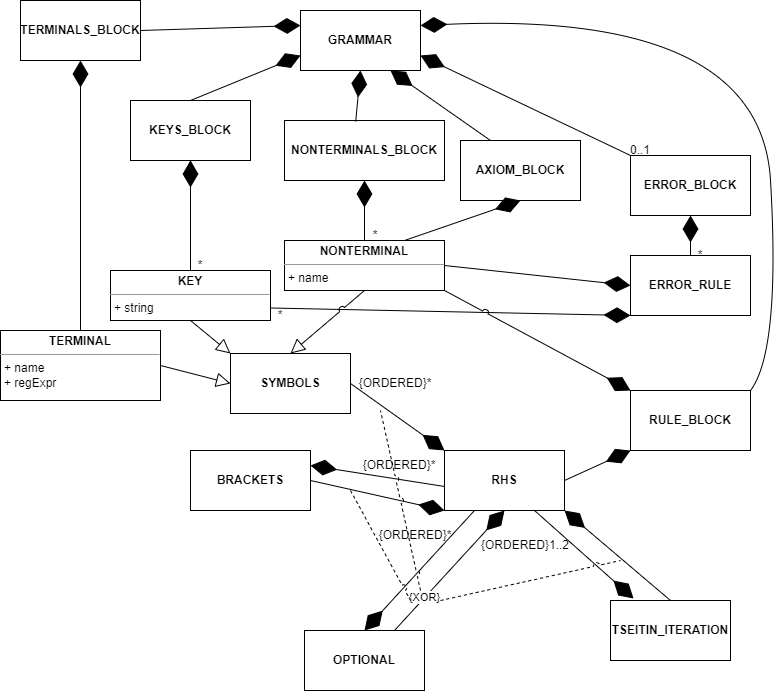

The diagram above was exported from draw.io. Its source (the exported page's mxGraphModel, read from the mxfile embedded in the PNG):
<mxGraphModel dx="1247" dy="685" grid="1" gridSize="10" guides="1" tooltips="1" connect="1" arrows="1" fold="1" page="1" pageScale="1" pageWidth="1169" pageHeight="826" math="0" shadow="0">
  <root>
    <mxCell id="0" />
    <mxCell id="1" parent="0" />
    <mxCell id="9WG_NHGHqBpui-2nb_rg-8" value="" style="endArrow=diamondThin;endFill=1;endSize=24;html=1;exitX=0.5;exitY=0;exitDx=0;exitDy=0;entryX=0;entryY=0;entryDx=0;entryDy=0;curved=1;" parent="1" source="9WG_NHGHqBpui-2nb_rg-2" edge="1">
      <mxGeometry width="160" relative="1" as="geometry">
        <mxPoint x="500" y="270" as="sourcePoint" />
        <mxPoint x="490" y="10" as="targetPoint" />
        <Array as="points">
          <mxPoint x="-350" y="-110" />
        </Array>
      </mxGeometry>
    </mxCell>
    <mxCell id="9WG_NHGHqBpui-2nb_rg-137" value="" style="endArrow=diamondThin;endFill=1;endSize=24;html=1;exitX=0;exitY=1;exitDx=0;exitDy=0;entryX=0.5;entryY=1;entryDx=0;entryDy=0;curved=1;" parent="1" target="9WG_NHGHqBpui-2nb_rg-134" edge="1">
      <mxGeometry width="160" relative="1" as="geometry">
        <mxPoint x="1490" y="385" as="sourcePoint" />
        <mxPoint x="1330" y="450" as="targetPoint" />
        <Array as="points">
          <mxPoint x="1460" y="500" />
          <mxPoint x="1440" y="520" />
          <mxPoint x="1220" y="590" />
          <mxPoint x="1300" y="840" />
        </Array>
      </mxGeometry>
    </mxCell>
    <mxCell id="9WG_NHGHqBpui-2nb_rg-147" value="" style="endArrow=diamondThin;endFill=1;endSize=24;html=1;exitX=0.423;exitY=0.991;exitDx=0;exitDy=0;entryX=0.454;entryY=0.98;entryDx=0;entryDy=0;curved=1;entryPerimeter=0;exitPerimeter=0;" parent="1" target="9WG_NHGHqBpui-2nb_rg-142" edge="1">
      <mxGeometry width="160" relative="1" as="geometry">
        <mxPoint x="1540.7600000000002" y="384.46000000000004" as="sourcePoint" />
        <mxPoint x="1480" y="605" as="targetPoint" />
        <Array as="points">
          <mxPoint x="1510" y="820" />
        </Array>
      </mxGeometry>
    </mxCell>
    <mxCell id="LKAKo_rA1OwzLk9EC3xo-1" value="&lt;b&gt;GRAMMAR&lt;/b&gt;" style="rounded=0;whiteSpace=wrap;html=1;" vertex="1" parent="1">
      <mxGeometry x="520" y="40" width="120" height="60" as="geometry" />
    </mxCell>
    <mxCell id="LKAKo_rA1OwzLk9EC3xo-3" value="&lt;p style=&quot;margin:0px;margin-top:4px;text-align:center;&quot;&gt;&lt;b&gt;TERMINAL&lt;/b&gt;&lt;/p&gt;&lt;hr size=&quot;1&quot;&gt;&lt;p style=&quot;margin:0px;margin-left:4px;&quot;&gt;+ name&lt;/p&gt;&lt;p style=&quot;margin:0px;margin-left:4px;&quot;&gt;+ regExpr&lt;/p&gt;" style="verticalAlign=top;align=left;overflow=fill;fontSize=12;fontFamily=Helvetica;html=1;" vertex="1" parent="1">
      <mxGeometry x="220" y="360" width="160" height="70" as="geometry" />
    </mxCell>
    <mxCell id="LKAKo_rA1OwzLk9EC3xo-4" value="&lt;p style=&quot;margin:0px;margin-top:4px;text-align:center;&quot;&gt;&lt;b&gt;NONTERMINAL&lt;/b&gt;&lt;/p&gt;&lt;hr size=&quot;1&quot;&gt;&lt;p style=&quot;margin:0px;margin-left:4px;&quot;&gt;+ name&lt;/p&gt;" style="verticalAlign=top;align=left;overflow=fill;fontSize=12;fontFamily=Helvetica;html=1;" vertex="1" parent="1">
      <mxGeometry x="504" y="270" width="160" height="50" as="geometry" />
    </mxCell>
    <mxCell id="LKAKo_rA1OwzLk9EC3xo-16" value="" style="edgeStyle=orthogonalEdgeStyle;rounded=0;orthogonalLoop=1;jettySize=auto;html=1;" edge="1" parent="1" source="LKAKo_rA1OwzLk9EC3xo-5" target="LKAKo_rA1OwzLk9EC3xo-10">
      <mxGeometry relative="1" as="geometry" />
    </mxCell>
    <mxCell id="LKAKo_rA1OwzLk9EC3xo-5" value="&lt;p style=&quot;margin:0px;margin-top:4px;text-align:center;&quot;&gt;&lt;b&gt;KEY&lt;/b&gt;&lt;/p&gt;&lt;hr size=&quot;1&quot;&gt;&lt;p style=&quot;margin:0px;margin-left:4px;&quot;&gt;+ string&lt;/p&gt;" style="verticalAlign=top;align=left;overflow=fill;fontSize=12;fontFamily=Helvetica;html=1;" vertex="1" parent="1">
      <mxGeometry x="330" y="300" width="160" height="50" as="geometry" />
    </mxCell>
    <mxCell id="LKAKo_rA1OwzLk9EC3xo-6" value="&lt;b&gt;TERMINALS_BLOCK&lt;/b&gt;" style="rounded=0;whiteSpace=wrap;html=1;" vertex="1" parent="1">
      <mxGeometry x="240" y="30" width="120" height="60" as="geometry" />
    </mxCell>
    <mxCell id="LKAKo_rA1OwzLk9EC3xo-7" value="" style="endArrow=diamondThin;endFill=1;endSize=24;html=1;rounded=0;exitX=0.5;exitY=0;exitDx=0;exitDy=0;entryX=0.5;entryY=1;entryDx=0;entryDy=0;" edge="1" parent="1" source="LKAKo_rA1OwzLk9EC3xo-3" target="LKAKo_rA1OwzLk9EC3xo-6">
      <mxGeometry width="160" relative="1" as="geometry">
        <mxPoint x="600" y="390" as="sourcePoint" />
        <mxPoint x="760" y="390" as="targetPoint" />
      </mxGeometry>
    </mxCell>
    <mxCell id="LKAKo_rA1OwzLk9EC3xo-8" value="*" style="text;html=1;strokeColor=none;fillColor=none;align=center;verticalAlign=middle;whiteSpace=wrap;rounded=0;" vertex="1" parent="1">
      <mxGeometry x="410" y="280" width="20" height="30" as="geometry" />
    </mxCell>
    <mxCell id="LKAKo_rA1OwzLk9EC3xo-9" value="" style="endArrow=diamondThin;endFill=1;endSize=24;html=1;rounded=0;exitX=1;exitY=0.5;exitDx=0;exitDy=0;entryX=0;entryY=0.25;entryDx=0;entryDy=0;" edge="1" parent="1" source="LKAKo_rA1OwzLk9EC3xo-6" target="LKAKo_rA1OwzLk9EC3xo-1">
      <mxGeometry width="160" relative="1" as="geometry">
        <mxPoint x="310" y="370" as="sourcePoint" />
        <mxPoint x="310" y="300" as="targetPoint" />
      </mxGeometry>
    </mxCell>
    <mxCell id="LKAKo_rA1OwzLk9EC3xo-10" value="&lt;b&gt;KEYS_BLOCK&lt;/b&gt;" style="rounded=0;whiteSpace=wrap;html=1;" vertex="1" parent="1">
      <mxGeometry x="350" y="130" width="120" height="60" as="geometry" />
    </mxCell>
    <mxCell id="LKAKo_rA1OwzLk9EC3xo-11" value="" style="endArrow=diamondThin;endFill=1;endSize=24;html=1;rounded=0;exitX=0.5;exitY=0;exitDx=0;exitDy=0;entryX=0;entryY=0.75;entryDx=0;entryDy=0;" edge="1" parent="1" source="LKAKo_rA1OwzLk9EC3xo-10" target="LKAKo_rA1OwzLk9EC3xo-1">
      <mxGeometry width="160" relative="1" as="geometry">
        <mxPoint x="370" y="70" as="sourcePoint" />
        <mxPoint x="530" y="65" as="targetPoint" />
      </mxGeometry>
    </mxCell>
    <mxCell id="LKAKo_rA1OwzLk9EC3xo-12" value="" style="endArrow=diamondThin;endFill=1;endSize=24;html=1;rounded=0;exitX=0.5;exitY=0;exitDx=0;exitDy=0;entryX=0.5;entryY=1;entryDx=0;entryDy=0;" edge="1" parent="1" source="LKAKo_rA1OwzLk9EC3xo-5" target="LKAKo_rA1OwzLk9EC3xo-10">
      <mxGeometry width="160" relative="1" as="geometry">
        <mxPoint x="455" y="140" as="sourcePoint" />
        <mxPoint x="530" y="95" as="targetPoint" />
      </mxGeometry>
    </mxCell>
    <mxCell id="LKAKo_rA1OwzLk9EC3xo-13" value="&lt;b&gt;NONTERMINALS_BLOCK&lt;/b&gt;" style="rounded=0;whiteSpace=wrap;html=1;" vertex="1" parent="1">
      <mxGeometry x="504" y="150" width="160" height="60" as="geometry" />
    </mxCell>
    <mxCell id="LKAKo_rA1OwzLk9EC3xo-14" value="" style="endArrow=diamondThin;endFill=1;endSize=24;html=1;rounded=0;exitX=0.445;exitY=0.018;exitDx=0;exitDy=0;exitPerimeter=0;entryX=0.5;entryY=1;entryDx=0;entryDy=0;" edge="1" parent="1" source="LKAKo_rA1OwzLk9EC3xo-13" target="LKAKo_rA1OwzLk9EC3xo-1">
      <mxGeometry width="160" relative="1" as="geometry">
        <mxPoint x="555.0000000000002" y="180" as="sourcePoint" />
        <mxPoint x="575" y="100" as="targetPoint" />
      </mxGeometry>
    </mxCell>
    <mxCell id="LKAKo_rA1OwzLk9EC3xo-15" value="" style="endArrow=diamondThin;endFill=1;endSize=24;html=1;rounded=0;exitX=0.5;exitY=0;exitDx=0;exitDy=0;entryX=0.5;entryY=1;entryDx=0;entryDy=0;" edge="1" parent="1" source="LKAKo_rA1OwzLk9EC3xo-4" target="LKAKo_rA1OwzLk9EC3xo-13">
      <mxGeometry width="160" relative="1" as="geometry">
        <mxPoint x="581" y="201" as="sourcePoint" />
        <mxPoint x="560" y="110" as="targetPoint" />
      </mxGeometry>
    </mxCell>
    <mxCell id="LKAKo_rA1OwzLk9EC3xo-17" value="*" style="text;html=1;strokeColor=none;fillColor=none;align=center;verticalAlign=middle;whiteSpace=wrap;rounded=0;" vertex="1" parent="1">
      <mxGeometry x="585" y="250" width="20" height="30" as="geometry" />
    </mxCell>
    <mxCell id="LKAKo_rA1OwzLk9EC3xo-19" value="&lt;b&gt;AXIOM_BLOCK&lt;/b&gt;" style="rounded=0;whiteSpace=wrap;html=1;" vertex="1" parent="1">
      <mxGeometry x="680" y="170" width="120" height="60" as="geometry" />
    </mxCell>
    <mxCell id="LKAKo_rA1OwzLk9EC3xo-20" value="" style="endArrow=diamondThin;endFill=1;endSize=24;html=1;rounded=0;exitX=0.75;exitY=0;exitDx=0;exitDy=0;entryX=0.5;entryY=1;entryDx=0;entryDy=0;" edge="1" parent="1" source="LKAKo_rA1OwzLk9EC3xo-4" target="LKAKo_rA1OwzLk9EC3xo-19">
      <mxGeometry width="160" relative="1" as="geometry">
        <mxPoint x="770" y="310.0000000000001" as="sourcePoint" />
        <mxPoint x="740" y="110" as="targetPoint" />
      </mxGeometry>
    </mxCell>
    <mxCell id="LKAKo_rA1OwzLk9EC3xo-22" value="" style="endArrow=diamondThin;endFill=1;endSize=24;html=1;rounded=0;exitX=0.25;exitY=0;exitDx=0;exitDy=0;entryX=0.75;entryY=1;entryDx=0;entryDy=0;" edge="1" parent="1" source="LKAKo_rA1OwzLk9EC3xo-19" target="LKAKo_rA1OwzLk9EC3xo-1">
      <mxGeometry width="160" relative="1" as="geometry">
        <mxPoint x="591" y="201" as="sourcePoint" />
        <mxPoint x="590" y="110" as="targetPoint" />
      </mxGeometry>
    </mxCell>
    <mxCell id="LKAKo_rA1OwzLk9EC3xo-23" value="&lt;b&gt;ERROR_BLOCK&lt;/b&gt;" style="rounded=0;whiteSpace=wrap;html=1;" vertex="1" parent="1">
      <mxGeometry x="850" y="185" width="120" height="60" as="geometry" />
    </mxCell>
    <mxCell id="LKAKo_rA1OwzLk9EC3xo-24" value="" style="endArrow=diamondThin;endFill=1;endSize=24;html=1;exitX=0;exitY=0;exitDx=0;exitDy=0;entryX=1;entryY=0.75;entryDx=0;entryDy=0;curved=1;" edge="1" parent="1" source="LKAKo_rA1OwzLk9EC3xo-23" target="LKAKo_rA1OwzLk9EC3xo-1">
      <mxGeometry width="160" relative="1" as="geometry">
        <mxPoint x="681" y="321" as="sourcePoint" />
        <mxPoint x="700" y="220" as="targetPoint" />
      </mxGeometry>
    </mxCell>
    <mxCell id="LKAKo_rA1OwzLk9EC3xo-26" value="" style="endArrow=diamondThin;endFill=1;endSize=24;html=1;rounded=0;exitX=1;exitY=0.5;exitDx=0;exitDy=0;entryX=0;entryY=0.5;entryDx=0;entryDy=0;" edge="1" parent="1" source="LKAKo_rA1OwzLk9EC3xo-4" target="LKAKo_rA1OwzLk9EC3xo-29">
      <mxGeometry width="160" relative="1" as="geometry">
        <mxPoint x="640" y="320" as="sourcePoint" />
        <mxPoint x="750" y="300" as="targetPoint" />
      </mxGeometry>
    </mxCell>
    <mxCell id="LKAKo_rA1OwzLk9EC3xo-29" value="&lt;b&gt;ERROR_RULE&lt;/b&gt;" style="rounded=0;whiteSpace=wrap;html=1;" vertex="1" parent="1">
      <mxGeometry x="850" y="285" width="120" height="60" as="geometry" />
    </mxCell>
    <mxCell id="LKAKo_rA1OwzLk9EC3xo-30" value="" style="endArrow=diamondThin;endFill=1;endSize=24;html=1;exitX=1;exitY=0.75;exitDx=0;exitDy=0;entryX=0;entryY=1;entryDx=0;entryDy=0;rounded=0;" edge="1" parent="1" source="LKAKo_rA1OwzLk9EC3xo-5" target="LKAKo_rA1OwzLk9EC3xo-29">
      <mxGeometry width="160" relative="1" as="geometry">
        <mxPoint x="680" y="345" as="sourcePoint" />
        <mxPoint x="810" y="330" as="targetPoint" />
      </mxGeometry>
    </mxCell>
    <mxCell id="LKAKo_rA1OwzLk9EC3xo-31" value="*" style="text;html=1;strokeColor=none;fillColor=none;align=center;verticalAlign=middle;whiteSpace=wrap;rounded=0;" vertex="1" parent="1">
      <mxGeometry x="490" y="330" width="20" height="30" as="geometry" />
    </mxCell>
    <mxCell id="LKAKo_rA1OwzLk9EC3xo-32" value="" style="endArrow=diamondThin;endFill=1;endSize=24;html=1;rounded=0;exitX=0.5;exitY=0;exitDx=0;exitDy=0;entryX=0.5;entryY=1;entryDx=0;entryDy=0;" edge="1" parent="1" source="LKAKo_rA1OwzLk9EC3xo-29" target="LKAKo_rA1OwzLk9EC3xo-23">
      <mxGeometry width="160" relative="1" as="geometry">
        <mxPoint x="640" y="320" as="sourcePoint" />
        <mxPoint x="760" y="260" as="targetPoint" />
      </mxGeometry>
    </mxCell>
    <mxCell id="LKAKo_rA1OwzLk9EC3xo-33" value="*" style="text;html=1;strokeColor=none;fillColor=none;align=center;verticalAlign=middle;whiteSpace=wrap;rounded=0;" vertex="1" parent="1">
      <mxGeometry x="910" y="270" width="20" height="30" as="geometry" />
    </mxCell>
    <mxCell id="LKAKo_rA1OwzLk9EC3xo-34" value="&lt;b&gt;RULE_BLOCK&lt;/b&gt;" style="rounded=0;whiteSpace=wrap;html=1;" vertex="1" parent="1">
      <mxGeometry x="850" y="420" width="120" height="60" as="geometry" />
    </mxCell>
    <mxCell id="LKAKo_rA1OwzLk9EC3xo-35" value="" style="endArrow=diamondThin;endFill=1;endSize=24;html=1;exitX=1;exitY=0;exitDx=0;exitDy=0;entryX=1;entryY=0.25;entryDx=0;entryDy=0;curved=1;" edge="1" parent="1" source="LKAKo_rA1OwzLk9EC3xo-34" target="LKAKo_rA1OwzLk9EC3xo-1">
      <mxGeometry width="160" relative="1" as="geometry">
        <mxPoint x="860" y="200" as="sourcePoint" />
        <mxPoint x="650" y="95" as="targetPoint" />
        <Array as="points">
          <mxPoint x="1000" y="380" />
          <mxPoint x="980" y="40" />
        </Array>
      </mxGeometry>
    </mxCell>
    <mxCell id="LKAKo_rA1OwzLk9EC3xo-36" value="&lt;b&gt;SYMBOLS&lt;/b&gt;" style="rounded=0;whiteSpace=wrap;html=1;" vertex="1" parent="1">
      <mxGeometry x="450" y="383" width="120" height="60" as="geometry" />
    </mxCell>
    <mxCell id="LKAKo_rA1OwzLk9EC3xo-37" value="" style="endArrow=block;endFill=0;endSize=12;html=1;curved=1;exitX=1;exitY=0.5;exitDx=0;exitDy=0;entryX=0;entryY=0.5;entryDx=0;entryDy=0;" edge="1" parent="1" source="LKAKo_rA1OwzLk9EC3xo-3" target="LKAKo_rA1OwzLk9EC3xo-36">
      <mxGeometry width="160" relative="1" as="geometry">
        <mxPoint x="600" y="230" as="sourcePoint" />
        <mxPoint x="760" y="230" as="targetPoint" />
      </mxGeometry>
    </mxCell>
    <mxCell id="LKAKo_rA1OwzLk9EC3xo-38" value="" style="endArrow=block;endFill=0;endSize=12;html=1;exitX=0.5;exitY=1;exitDx=0;exitDy=0;entryX=0.5;entryY=0;entryDx=0;entryDy=0;strokeColor=default;rounded=0;jumpStyle=arc;" edge="1" parent="1" source="LKAKo_rA1OwzLk9EC3xo-4" target="LKAKo_rA1OwzLk9EC3xo-36">
      <mxGeometry width="160" relative="1" as="geometry">
        <mxPoint x="390" y="405" as="sourcePoint" />
        <mxPoint x="480" y="453" as="targetPoint" />
      </mxGeometry>
    </mxCell>
    <mxCell id="LKAKo_rA1OwzLk9EC3xo-40" value="" style="endArrow=diamondThin;endFill=1;endSize=24;html=1;exitX=1;exitY=1;exitDx=0;exitDy=0;entryX=0;entryY=0;entryDx=0;entryDy=0;rounded=0;jumpStyle=arc;" edge="1" parent="1" source="LKAKo_rA1OwzLk9EC3xo-4" target="LKAKo_rA1OwzLk9EC3xo-34">
      <mxGeometry width="160" relative="1" as="geometry">
        <mxPoint x="500" y="348" as="sourcePoint" />
        <mxPoint x="860" y="360" as="targetPoint" />
      </mxGeometry>
    </mxCell>
    <mxCell id="LKAKo_rA1OwzLk9EC3xo-41" value="&lt;b&gt;RHS&lt;/b&gt;" style="rounded=0;whiteSpace=wrap;html=1;" vertex="1" parent="1">
      <mxGeometry x="664" y="480" width="120" height="60" as="geometry" />
    </mxCell>
    <mxCell id="LKAKo_rA1OwzLk9EC3xo-42" value="" style="endArrow=diamondThin;endFill=1;endSize=24;html=1;exitX=1;exitY=0.5;exitDx=0;exitDy=0;entryX=0;entryY=1;entryDx=0;entryDy=0;rounded=0;jumpStyle=arc;" edge="1" parent="1" source="LKAKo_rA1OwzLk9EC3xo-41" target="LKAKo_rA1OwzLk9EC3xo-34">
      <mxGeometry width="160" relative="1" as="geometry">
        <mxPoint x="670" y="330" as="sourcePoint" />
        <mxPoint x="860" y="430" as="targetPoint" />
      </mxGeometry>
    </mxCell>
    <mxCell id="LKAKo_rA1OwzLk9EC3xo-43" value="" style="endArrow=diamondThin;endFill=1;endSize=24;html=1;exitX=1;exitY=0.5;exitDx=0;exitDy=0;entryX=0;entryY=0;entryDx=0;entryDy=0;rounded=0;jumpStyle=arc;" edge="1" parent="1" source="LKAKo_rA1OwzLk9EC3xo-36" target="LKAKo_rA1OwzLk9EC3xo-41">
      <mxGeometry width="160" relative="1" as="geometry">
        <mxPoint x="794" y="520" as="sourcePoint" />
        <mxPoint x="860" y="490" as="targetPoint" />
      </mxGeometry>
    </mxCell>
    <mxCell id="LKAKo_rA1OwzLk9EC3xo-44" value="{ORDERED}*" style="text;html=1;strokeColor=none;fillColor=none;align=center;verticalAlign=middle;whiteSpace=wrap;rounded=0;" vertex="1" parent="1">
      <mxGeometry x="570" y="398" width="90" height="30" as="geometry" />
    </mxCell>
    <mxCell id="LKAKo_rA1OwzLk9EC3xo-45" value="&lt;b&gt;BRACKETS&lt;/b&gt;" style="rounded=0;whiteSpace=wrap;html=1;" vertex="1" parent="1">
      <mxGeometry x="410" y="480" width="120" height="60" as="geometry" />
    </mxCell>
    <mxCell id="LKAKo_rA1OwzLk9EC3xo-46" value="" style="endArrow=diamondThin;endFill=1;endSize=24;html=1;exitX=-0.005;exitY=0.598;exitDx=0;exitDy=0;entryX=1;entryY=0.25;entryDx=0;entryDy=0;rounded=0;jumpStyle=arc;exitPerimeter=0;" edge="1" parent="1" source="LKAKo_rA1OwzLk9EC3xo-41" target="LKAKo_rA1OwzLk9EC3xo-45">
      <mxGeometry width="160" relative="1" as="geometry">
        <mxPoint x="570" y="470" as="sourcePoint" />
        <mxPoint x="674" y="490" as="targetPoint" />
      </mxGeometry>
    </mxCell>
    <mxCell id="LKAKo_rA1OwzLk9EC3xo-47" value="{ORDERED}*" style="text;html=1;strokeColor=none;fillColor=none;align=center;verticalAlign=middle;whiteSpace=wrap;rounded=0;" vertex="1" parent="1">
      <mxGeometry x="574" y="480" width="90" height="30" as="geometry" />
    </mxCell>
    <mxCell id="LKAKo_rA1OwzLk9EC3xo-48" value="" style="endArrow=diamondThin;endFill=1;endSize=24;html=1;entryX=0;entryY=1;entryDx=0;entryDy=0;rounded=0;jumpStyle=arc;exitX=1;exitY=0.5;exitDx=0;exitDy=0;" edge="1" parent="1" source="LKAKo_rA1OwzLk9EC3xo-45" target="LKAKo_rA1OwzLk9EC3xo-41">
      <mxGeometry width="160" relative="1" as="geometry">
        <mxPoint x="580" y="590" as="sourcePoint" />
        <mxPoint x="570" y="555" as="targetPoint" />
      </mxGeometry>
    </mxCell>
    <mxCell id="LKAKo_rA1OwzLk9EC3xo-49" value="&lt;b&gt;OPTIONAL&lt;/b&gt;" style="rounded=0;whiteSpace=wrap;html=1;" vertex="1" parent="1">
      <mxGeometry x="524" y="660" width="120" height="60" as="geometry" />
    </mxCell>
    <mxCell id="LKAKo_rA1OwzLk9EC3xo-50" value="" style="endArrow=diamondThin;endFill=1;endSize=24;html=1;exitX=0.25;exitY=1;exitDx=0;exitDy=0;entryX=0.5;entryY=0;entryDx=0;entryDy=0;rounded=0;jumpStyle=arc;" edge="1" parent="1" source="LKAKo_rA1OwzLk9EC3xo-41" target="LKAKo_rA1OwzLk9EC3xo-49">
      <mxGeometry width="160" relative="1" as="geometry">
        <mxPoint x="673" y="526" as="sourcePoint" />
        <mxPoint x="540" y="505" as="targetPoint" />
      </mxGeometry>
    </mxCell>
    <mxCell id="LKAKo_rA1OwzLk9EC3xo-51" value="" style="endArrow=diamondThin;endFill=1;endSize=24;html=1;entryX=0.5;entryY=1;entryDx=0;entryDy=0;rounded=0;jumpStyle=arc;exitX=0.75;exitY=0;exitDx=0;exitDy=0;" edge="1" parent="1" source="LKAKo_rA1OwzLk9EC3xo-49" target="LKAKo_rA1OwzLk9EC3xo-41">
      <mxGeometry width="160" relative="1" as="geometry">
        <mxPoint x="540" y="520" as="sourcePoint" />
        <mxPoint x="674" y="550" as="targetPoint" />
      </mxGeometry>
    </mxCell>
    <mxCell id="LKAKo_rA1OwzLk9EC3xo-57" value="{XOR}" style="edgeLabel;html=1;align=center;verticalAlign=middle;resizable=0;points=[];" vertex="1" connectable="0" parent="LKAKo_rA1OwzLk9EC3xo-51">
      <mxGeometry x="-0.4569" y="1" relative="1" as="geometry">
        <mxPoint as="offset" />
      </mxGeometry>
    </mxCell>
    <mxCell id="LKAKo_rA1OwzLk9EC3xo-52" value="{ORDERED}*" style="text;html=1;strokeColor=none;fillColor=none;align=center;verticalAlign=middle;whiteSpace=wrap;rounded=0;" vertex="1" parent="1">
      <mxGeometry x="590" y="550" width="90" height="30" as="geometry" />
    </mxCell>
    <mxCell id="LKAKo_rA1OwzLk9EC3xo-53" value="&lt;b&gt;TSEITIN_ITERATION&lt;/b&gt;" style="rounded=0;whiteSpace=wrap;html=1;" vertex="1" parent="1">
      <mxGeometry x="830" y="630" width="120" height="60" as="geometry" />
    </mxCell>
    <mxCell id="LKAKo_rA1OwzLk9EC3xo-54" value="" style="endArrow=diamondThin;endFill=1;endSize=24;html=1;exitX=0.75;exitY=1;exitDx=0;exitDy=0;entryX=0.192;entryY=-0.033;entryDx=0;entryDy=0;rounded=0;jumpStyle=arc;entryPerimeter=0;" edge="1" parent="1" source="LKAKo_rA1OwzLk9EC3xo-41" target="LKAKo_rA1OwzLk9EC3xo-53">
      <mxGeometry width="160" relative="1" as="geometry">
        <mxPoint x="704" y="550" as="sourcePoint" />
        <mxPoint x="610" y="680" as="targetPoint" />
      </mxGeometry>
    </mxCell>
    <mxCell id="LKAKo_rA1OwzLk9EC3xo-55" value="" style="endArrow=diamondThin;endFill=1;endSize=24;html=1;entryX=1;entryY=1;entryDx=0;entryDy=0;rounded=0;jumpStyle=arc;exitX=0.5;exitY=0;exitDx=0;exitDy=0;" edge="1" parent="1" source="LKAKo_rA1OwzLk9EC3xo-53" target="LKAKo_rA1OwzLk9EC3xo-41">
      <mxGeometry width="160" relative="1" as="geometry">
        <mxPoint x="640" y="680" as="sourcePoint" />
        <mxPoint x="734" y="550" as="targetPoint" />
      </mxGeometry>
    </mxCell>
    <mxCell id="LKAKo_rA1OwzLk9EC3xo-56" value="{ORDERED}1..2" style="text;html=1;strokeColor=none;fillColor=none;align=center;verticalAlign=middle;whiteSpace=wrap;rounded=0;" vertex="1" parent="1">
      <mxGeometry x="700" y="560" width="90" height="30" as="geometry" />
    </mxCell>
    <mxCell id="LKAKo_rA1OwzLk9EC3xo-58" value="" style="endArrow=none;dashed=1;html=1;rounded=0;sketch=0;strokeColor=default;jumpStyle=arc;" edge="1" parent="1">
      <mxGeometry width="50" height="50" relative="1" as="geometry">
        <mxPoint x="660" y="630" as="sourcePoint" />
        <mxPoint x="840" y="590" as="targetPoint" />
      </mxGeometry>
    </mxCell>
    <mxCell id="LKAKo_rA1OwzLk9EC3xo-59" value="" style="endArrow=none;dashed=1;html=1;rounded=0;sketch=0;strokeColor=default;jumpStyle=arc;" edge="1" parent="1">
      <mxGeometry width="50" height="50" relative="1" as="geometry">
        <mxPoint x="570" y="520" as="sourcePoint" />
        <mxPoint x="630" y="630" as="targetPoint" />
      </mxGeometry>
    </mxCell>
    <mxCell id="LKAKo_rA1OwzLk9EC3xo-60" value="" style="endArrow=none;dashed=1;html=1;rounded=0;sketch=0;strokeColor=default;jumpStyle=arc;" edge="1" parent="1">
      <mxGeometry width="50" height="50" relative="1" as="geometry">
        <mxPoint x="640" y="620" as="sourcePoint" />
        <mxPoint x="600" y="440" as="targetPoint" />
      </mxGeometry>
    </mxCell>
    <mxCell id="LKAKo_rA1OwzLk9EC3xo-61" value="" style="endArrow=block;endFill=0;endSize=12;html=1;curved=1;exitX=0.5;exitY=1;exitDx=0;exitDy=0;entryX=0;entryY=0;entryDx=0;entryDy=0;" edge="1" parent="1" source="LKAKo_rA1OwzLk9EC3xo-5" target="LKAKo_rA1OwzLk9EC3xo-36">
      <mxGeometry width="160" relative="1" as="geometry">
        <mxPoint x="390" y="405" as="sourcePoint" />
        <mxPoint x="460" y="423" as="targetPoint" />
      </mxGeometry>
    </mxCell>
    <mxCell id="LKAKo_rA1OwzLk9EC3xo-62" value="0..1" style="text;html=1;strokeColor=none;fillColor=none;align=center;verticalAlign=middle;whiteSpace=wrap;rounded=0;" vertex="1" parent="1">
      <mxGeometry x="850" y="165" width="20" height="30" as="geometry" />
    </mxCell>
  </root>
</mxGraphModel>